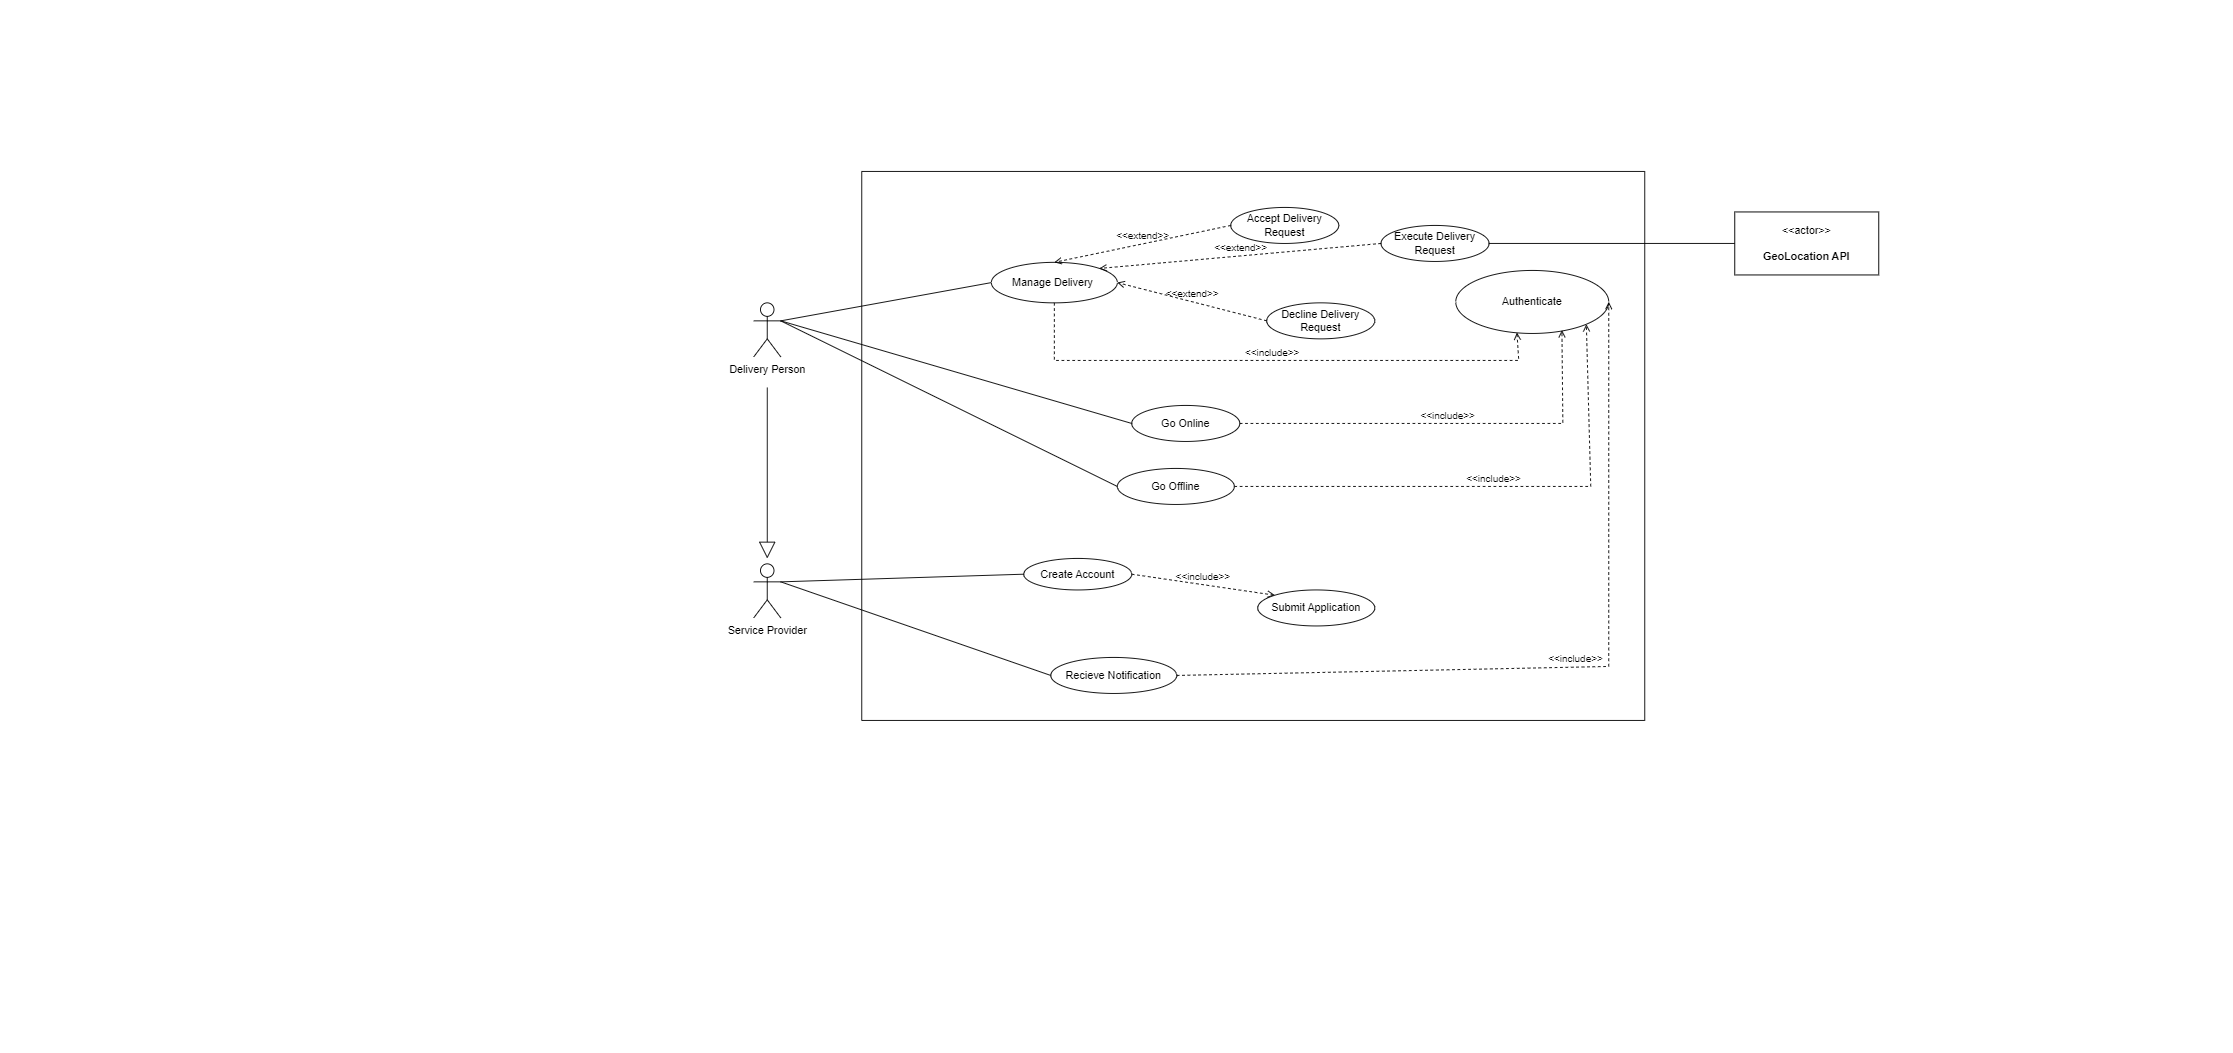

The diagram above was exported from draw.io. Its source (the exported page's mxGraphModel, read from the mxfile embedded in the PNG):
<mxGraphModel dx="1900" dy="528" grid="1" gridSize="10" guides="1" tooltips="1" connect="1" arrows="1" fold="1" page="1" pageScale="1" pageWidth="827" pageHeight="1169" math="0" shadow="0">
  <root>
    <mxCell id="0" />
    <mxCell id="1" parent="0" />
    <mxCell id="XWb24f38pvMDIVnQ_n6o-3" value="Delivery Person" style="shape=umlActor;verticalLabelPosition=bottom;verticalAlign=top;html=1;" vertex="1" parent="1">
      <mxGeometry x="10" y="336" width="30" height="60" as="geometry" />
    </mxCell>
    <mxCell id="XWb24f38pvMDIVnQ_n6o-4" value="Manage Delivery&amp;nbsp;" style="ellipse;whiteSpace=wrap;html=1;" vertex="1" parent="1">
      <mxGeometry x="274" y="291" width="140" height="45" as="geometry" />
    </mxCell>
    <mxCell id="XWb24f38pvMDIVnQ_n6o-5" value="Go Online" style="ellipse;whiteSpace=wrap;html=1;" vertex="1" parent="1">
      <mxGeometry x="430" y="450" width="120" height="40" as="geometry" />
    </mxCell>
    <mxCell id="XWb24f38pvMDIVnQ_n6o-6" value="Go Offline" style="ellipse;whiteSpace=wrap;html=1;" vertex="1" parent="1">
      <mxGeometry x="414" y="520" width="130" height="40" as="geometry" />
    </mxCell>
    <mxCell id="XWb24f38pvMDIVnQ_n6o-10" value="" style="endArrow=none;html=1;rounded=0;entryX=0;entryY=0.5;entryDx=0;entryDy=0;exitX=1;exitY=0.3333333333333333;exitDx=0;exitDy=0;exitPerimeter=0;" edge="1" parent="1" source="XWb24f38pvMDIVnQ_n6o-3" target="XWb24f38pvMDIVnQ_n6o-4">
      <mxGeometry width="50" height="50" relative="1" as="geometry">
        <mxPoint x="240" y="546" as="sourcePoint" />
        <mxPoint x="290" y="496" as="targetPoint" />
      </mxGeometry>
    </mxCell>
    <mxCell id="XWb24f38pvMDIVnQ_n6o-11" value="" style="endArrow=none;html=1;rounded=0;entryX=0;entryY=0.5;entryDx=0;entryDy=0;exitX=1;exitY=0.3333333333333333;exitDx=0;exitDy=0;exitPerimeter=0;" edge="1" parent="1" source="XWb24f38pvMDIVnQ_n6o-3" target="XWb24f38pvMDIVnQ_n6o-5">
      <mxGeometry width="50" height="50" relative="1" as="geometry">
        <mxPoint x="280" y="556" as="sourcePoint" />
        <mxPoint x="330" y="506" as="targetPoint" />
      </mxGeometry>
    </mxCell>
    <mxCell id="XWb24f38pvMDIVnQ_n6o-12" value="" style="endArrow=none;html=1;rounded=0;entryX=0;entryY=0.5;entryDx=0;entryDy=0;exitX=1;exitY=0.3333333333333333;exitDx=0;exitDy=0;exitPerimeter=0;" edge="1" parent="1" source="XWb24f38pvMDIVnQ_n6o-3" target="XWb24f38pvMDIVnQ_n6o-6">
      <mxGeometry width="50" height="50" relative="1" as="geometry">
        <mxPoint x="220" y="556" as="sourcePoint" />
        <mxPoint x="270" y="506" as="targetPoint" />
      </mxGeometry>
    </mxCell>
    <mxCell id="XWb24f38pvMDIVnQ_n6o-13" value="" style="endArrow=block;endSize=16;endFill=0;html=1;rounded=0;" edge="1" parent="1">
      <mxGeometry width="160" relative="1" as="geometry">
        <mxPoint x="25" y="430" as="sourcePoint" />
        <mxPoint x="25" y="620" as="targetPoint" />
      </mxGeometry>
    </mxCell>
    <mxCell id="XWb24f38pvMDIVnQ_n6o-16" value="Accept Delivery Request" style="ellipse;whiteSpace=wrap;html=1;" vertex="1" parent="1">
      <mxGeometry x="540" y="230" width="120" height="40" as="geometry" />
    </mxCell>
    <mxCell id="XWb24f38pvMDIVnQ_n6o-17" value="Decline Delivery Request" style="ellipse;whiteSpace=wrap;html=1;" vertex="1" parent="1">
      <mxGeometry x="580" y="336" width="120" height="40" as="geometry" />
    </mxCell>
    <mxCell id="XWb24f38pvMDIVnQ_n6o-18" value="&amp;lt;&amp;lt;extend&amp;gt;&amp;gt;" style="html=1;verticalAlign=bottom;labelBackgroundColor=none;endArrow=open;endFill=0;dashed=1;rounded=0;exitX=0;exitY=0.5;exitDx=0;exitDy=0;entryX=0.5;entryY=0;entryDx=0;entryDy=0;" edge="1" parent="1" source="XWb24f38pvMDIVnQ_n6o-16" target="XWb24f38pvMDIVnQ_n6o-4">
      <mxGeometry width="160" relative="1" as="geometry">
        <mxPoint x="480" y="370" as="sourcePoint" />
        <mxPoint x="640" y="370" as="targetPoint" />
      </mxGeometry>
    </mxCell>
    <mxCell id="XWb24f38pvMDIVnQ_n6o-19" value="&amp;lt;&amp;lt;extend&amp;gt;&amp;gt;" style="html=1;verticalAlign=bottom;labelBackgroundColor=none;endArrow=open;endFill=0;dashed=1;rounded=0;entryX=1;entryY=0.5;entryDx=0;entryDy=0;exitX=0;exitY=0.5;exitDx=0;exitDy=0;" edge="1" parent="1" source="XWb24f38pvMDIVnQ_n6o-17" target="XWb24f38pvMDIVnQ_n6o-4">
      <mxGeometry width="160" relative="1" as="geometry">
        <mxPoint x="480" y="370" as="sourcePoint" />
        <mxPoint x="640" y="370" as="targetPoint" />
      </mxGeometry>
    </mxCell>
    <mxCell id="XWb24f38pvMDIVnQ_n6o-20" value="Authenticate" style="ellipse;whiteSpace=wrap;html=1;" vertex="1" parent="1">
      <mxGeometry x="790" y="300" width="170" height="70" as="geometry" />
    </mxCell>
    <mxCell id="XWb24f38pvMDIVnQ_n6o-22" value="&amp;lt;&amp;lt;include&amp;gt;&amp;gt;" style="html=1;verticalAlign=bottom;labelBackgroundColor=none;endArrow=open;endFill=0;dashed=1;rounded=0;exitX=0.5;exitY=1;exitDx=0;exitDy=0;entryX=0.4;entryY=0.986;entryDx=0;entryDy=0;entryPerimeter=0;" edge="1" parent="1" source="XWb24f38pvMDIVnQ_n6o-4" target="XWb24f38pvMDIVnQ_n6o-20">
      <mxGeometry width="160" relative="1" as="geometry">
        <mxPoint x="560" y="300" as="sourcePoint" />
        <mxPoint x="720" y="300" as="targetPoint" />
        <Array as="points">
          <mxPoint x="344" y="400" />
          <mxPoint x="480" y="400" />
          <mxPoint x="860" y="400" />
        </Array>
      </mxGeometry>
    </mxCell>
    <mxCell id="XWb24f38pvMDIVnQ_n6o-24" value="&amp;lt;&amp;lt;include&amp;gt;&amp;gt;" style="html=1;verticalAlign=bottom;labelBackgroundColor=none;endArrow=open;endFill=0;dashed=1;rounded=0;exitX=1;exitY=0.5;exitDx=0;exitDy=0;entryX=0.694;entryY=0.948;entryDx=0;entryDy=0;entryPerimeter=0;" edge="1" parent="1" source="XWb24f38pvMDIVnQ_n6o-5" target="XWb24f38pvMDIVnQ_n6o-20">
      <mxGeometry width="160" relative="1" as="geometry">
        <mxPoint x="620" y="480" as="sourcePoint" />
        <mxPoint x="780" y="480" as="targetPoint" />
        <Array as="points">
          <mxPoint x="909" y="470" />
        </Array>
      </mxGeometry>
    </mxCell>
    <mxCell id="XWb24f38pvMDIVnQ_n6o-25" value="&amp;lt;&amp;lt;include&amp;gt;&amp;gt;" style="html=1;verticalAlign=bottom;labelBackgroundColor=none;endArrow=open;endFill=0;dashed=1;rounded=0;exitX=1;exitY=0.5;exitDx=0;exitDy=0;entryX=1;entryY=1;entryDx=0;entryDy=0;" edge="1" parent="1" source="XWb24f38pvMDIVnQ_n6o-6" target="XWb24f38pvMDIVnQ_n6o-20">
      <mxGeometry width="160" relative="1" as="geometry">
        <mxPoint x="670" y="520" as="sourcePoint" />
        <mxPoint x="830" y="520" as="targetPoint" />
        <Array as="points">
          <mxPoint x="940" y="540" />
        </Array>
      </mxGeometry>
    </mxCell>
    <mxCell id="XWb24f38pvMDIVnQ_n6o-26" value="" style="swimlane;startSize=0;" vertex="1" parent="1">
      <mxGeometry x="130" y="190" width="870" height="610" as="geometry" />
    </mxCell>
    <mxCell id="yDKopFhdRD3C52ysp5PF-10" value="Execute Delivery Request" style="ellipse;whiteSpace=wrap;html=1;" vertex="1" parent="XWb24f38pvMDIVnQ_n6o-26">
      <mxGeometry x="577" y="60" width="120" height="40" as="geometry" />
    </mxCell>
    <mxCell id="yDKopFhdRD3C52ysp5PF-1" value="&amp;lt;&amp;lt;actor&amp;gt;&amp;gt;&lt;br&gt;&lt;br&gt;&lt;b&gt;GeoLocation API&lt;/b&gt;" style="html=1;align=center;verticalAlign=middle;dashed=0;whiteSpace=wrap;" vertex="1" parent="1">
      <mxGeometry x="1100" y="235" width="160" height="70" as="geometry" />
    </mxCell>
    <mxCell id="yDKopFhdRD3C52ysp5PF-2" value="Service Provider" style="shape=umlActor;verticalLabelPosition=bottom;verticalAlign=top;html=1;" vertex="1" parent="1">
      <mxGeometry x="10" y="626" width="30" height="60" as="geometry" />
    </mxCell>
    <mxCell id="yDKopFhdRD3C52ysp5PF-3" value="Create Account" style="ellipse;whiteSpace=wrap;html=1;" vertex="1" parent="1">
      <mxGeometry x="310" y="620" width="120" height="35" as="geometry" />
    </mxCell>
    <mxCell id="yDKopFhdRD3C52ysp5PF-4" value="" style="endArrow=none;html=1;rounded=0;exitX=1;exitY=0.3333333333333333;exitDx=0;exitDy=0;exitPerimeter=0;entryX=0;entryY=0.5;entryDx=0;entryDy=0;" edge="1" parent="1" source="yDKopFhdRD3C52ysp5PF-2" target="yDKopFhdRD3C52ysp5PF-7">
      <mxGeometry width="50" height="50" relative="1" as="geometry">
        <mxPoint x="150" y="146" as="sourcePoint" />
        <mxPoint x="430" y="126" as="targetPoint" />
      </mxGeometry>
    </mxCell>
    <mxCell id="yDKopFhdRD3C52ysp5PF-5" value="&amp;lt;&amp;lt;include&amp;gt;&amp;gt;" style="html=1;verticalAlign=bottom;labelBackgroundColor=none;endArrow=open;endFill=0;dashed=1;rounded=0;exitX=1;exitY=0.5;exitDx=0;exitDy=0;entryX=0;entryY=0;entryDx=0;entryDy=0;" edge="1" parent="1" source="yDKopFhdRD3C52ysp5PF-3" target="yDKopFhdRD3C52ysp5PF-8">
      <mxGeometry width="160" relative="1" as="geometry">
        <mxPoint x="370" y="746" as="sourcePoint" />
        <mxPoint x="530" y="746" as="targetPoint" />
      </mxGeometry>
    </mxCell>
    <mxCell id="yDKopFhdRD3C52ysp5PF-6" value="" style="endArrow=none;html=1;rounded=0;exitX=1;exitY=0.3333333333333333;exitDx=0;exitDy=0;exitPerimeter=0;entryX=0;entryY=0.5;entryDx=0;entryDy=0;" edge="1" parent="1" source="yDKopFhdRD3C52ysp5PF-2" target="yDKopFhdRD3C52ysp5PF-3">
      <mxGeometry width="50" height="50" relative="1" as="geometry">
        <mxPoint x="210" y="666" as="sourcePoint" />
        <mxPoint x="260" y="616" as="targetPoint" />
      </mxGeometry>
    </mxCell>
    <mxCell id="yDKopFhdRD3C52ysp5PF-7" value="Recieve Notification" style="ellipse;whiteSpace=wrap;html=1;" vertex="1" parent="1">
      <mxGeometry x="340" y="730" width="140" height="40" as="geometry" />
    </mxCell>
    <mxCell id="yDKopFhdRD3C52ysp5PF-8" value="Submit Application" style="ellipse;whiteSpace=wrap;html=1;" vertex="1" parent="1">
      <mxGeometry x="570" y="655" width="130" height="40" as="geometry" />
    </mxCell>
    <mxCell id="yDKopFhdRD3C52ysp5PF-9" value="&amp;lt;&amp;lt;include&amp;gt;&amp;gt;" style="html=1;verticalAlign=bottom;labelBackgroundColor=none;endArrow=open;endFill=0;dashed=1;rounded=0;exitX=1;exitY=0.5;exitDx=0;exitDy=0;entryX=1;entryY=0.5;entryDx=0;entryDy=0;" edge="1" parent="1" source="yDKopFhdRD3C52ysp5PF-7" target="XWb24f38pvMDIVnQ_n6o-20">
      <mxGeometry width="160" relative="1" as="geometry">
        <mxPoint x="530" y="760" as="sourcePoint" />
        <mxPoint x="950" y="670" as="targetPoint" />
        <Array as="points">
          <mxPoint x="960" y="740" />
        </Array>
      </mxGeometry>
    </mxCell>
    <mxCell id="yDKopFhdRD3C52ysp5PF-11" value="&amp;lt;&amp;lt;extend&amp;gt;&amp;gt;" style="html=1;verticalAlign=bottom;labelBackgroundColor=none;endArrow=open;endFill=0;dashed=1;rounded=0;entryX=1;entryY=0;entryDx=0;entryDy=0;exitX=0;exitY=0.5;exitDx=0;exitDy=0;" edge="1" parent="1" source="yDKopFhdRD3C52ysp5PF-10" target="XWb24f38pvMDIVnQ_n6o-4">
      <mxGeometry width="160" relative="1" as="geometry">
        <mxPoint x="520" y="300" as="sourcePoint" />
        <mxPoint x="680" y="300" as="targetPoint" />
      </mxGeometry>
    </mxCell>
    <mxCell id="yDKopFhdRD3C52ysp5PF-12" value="" style="endArrow=none;html=1;rounded=0;entryX=0;entryY=0.5;entryDx=0;entryDy=0;exitX=1;exitY=0.5;exitDx=0;exitDy=0;" edge="1" parent="1" source="yDKopFhdRD3C52ysp5PF-10" target="yDKopFhdRD3C52ysp5PF-1">
      <mxGeometry width="50" height="50" relative="1" as="geometry">
        <mxPoint x="930" y="290" as="sourcePoint" />
        <mxPoint x="980" y="240" as="targetPoint" />
      </mxGeometry>
    </mxCell>
  </root>
</mxGraphModel>